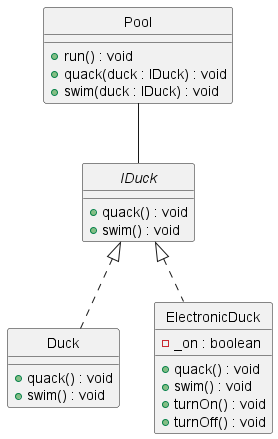

The diagram above was rendered by PlantUML. Its source (embedded in the PNG):
@startuml
skinparam style strictuml

interface IDuck {
    +quack() : void
    +swim() : void
}

class Duck implements IDuck {
    +quack() : void
    +swim() : void
}

class ElectronicDuck implements IDuck {
    -_on : boolean
    +quack() : void
    +swim() : void
    +turnOn() : void
    +turnOff() : void
}

class Pool {
    +run() : void
    +quack(duck : IDuck) : void
    +swim(duck : IDuck) : void
}

Pool -- IDuck

@enduml